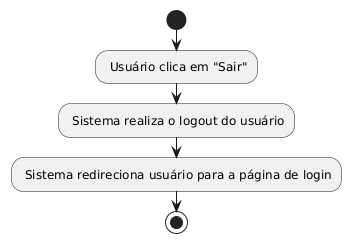

The diagram above was rendered by PlantUML. Its source (embedded in the PNG):
@startuml
start

: Usuário clica em "Sair";
: Sistema realiza o logout do usuário;
: Sistema redireciona usuário para a página de login;

stop
@enduml